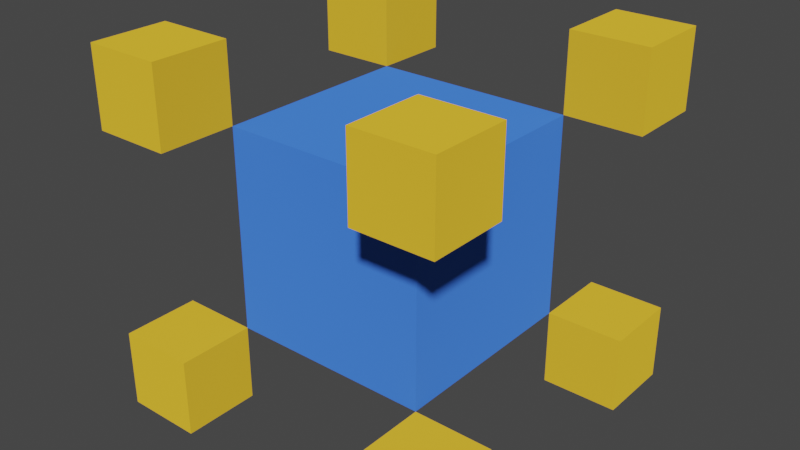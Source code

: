 # Source: cube_every-corner-solar.blend  (saved by Blender 2.90.8; exported with 4.5.12 LTS)
import bpy
from mathutils import Matrix  # noqa: F401  (used for matrix-valued properties, if any)

bpy.ops.wm.read_factory_settings(use_empty=True)
scene = bpy.context.scene
scene.name = 'Scene'

# ---- materials (node trees are filled in below, after node groups)
mat_body = bpy.data.materials.new('body')
mat_body.use_transparent_shadow = False
mat_material_001 = bpy.data.materials.new('Material.001')
mat_material_001.alpha_threshold = 0.0
mat_material_001.use_transparent_shadow = False
mat_material_001.line_color = (0.0, 0.0, 0.0, 1.0)

# ---- material node trees
mat_body.use_nodes = True; mat_body.node_tree.nodes.clear()
_N = mat_body.node_tree.nodes; _L = mat_body.node_tree.links
n0 = _N.new('ShaderNodeOutputMaterial'); n0.name = 'Material Output'; n0.location = (300, 300)
n1 = _N.new('ShaderNodeBsdfDiffuse'); n1.name = 'Diffuse BSDF'; n1.location = (10, 300)
n1.inputs[0].default_value = (0.05286, 0.1846, 0.8, 1.0)
n1.inputs[1].default_value = 0.5
_L.new(n1.outputs[0], n0.inputs[0])
n0.is_active_output = True
mat_material_001.use_nodes = True; mat_material_001.node_tree.nodes.clear()
_N = mat_material_001.node_tree.nodes; _L = mat_material_001.node_tree.links
n0 = _N.new('ShaderNodeOutputMaterial'); n0.name = 'Material Output'; n0.location = (300, 300)
n1 = _N.new('ShaderNodeBsdfDiffuse'); n1.name = 'Diffuse BSDF'; n1.location = (10, 300)
n1.inputs[0].default_value = (0.8, 0.4783, 0.03219, 1.0)
n1.inputs[1].default_value = 0.4
_L.new(n1.outputs[0], n0.inputs[0])
n0.is_active_output = True

# ---- world
world_world = bpy.data.worlds.new('World'); scene.world = world_world
world_world.use_nodes = True; world_world.node_tree.nodes.clear()
_N = world_world.node_tree.nodes; _L = world_world.node_tree.links
n0 = _N.new('ShaderNodeOutputWorld'); n0.name = 'World Output'; n0.location = (300, 300)
n1 = _N.new('ShaderNodeBackground'); n1.name = 'Background'; n1.location = (10, 300)
n1.inputs[0].default_value = (0.05088, 0.05088, 0.05088, 1.0)
_L.new(n1.outputs[0], n0.inputs[0])
n0.is_active_output = True
world_world.color = (0.05088, 0.05088, 0.05088)
world_world.use_sun_shadow = False
world_world.sun_shadow_jitter_overblur = 0.0

# ---- meshes
me_cube_019 = bpy.data.meshes.new('Cube.019')
me_cube_019.from_pydata([(-1.0, -1.0, -1.0), (-1.0, -1.0, 1.0), (-1.0, 1.0, -1.0), (-1.0, 1.0, 1.0), (1.0, -1.0, -1.0), (1.0, -1.0, 1.0), (1.0, 1.0, -1.0), (1.0, 1.0, 1.0)], [], [(0, 1, 3, 2), (2, 3, 7, 6), (6, 7, 5, 4), (4, 5, 1, 0), (2, 6, 4, 0), (7, 3, 1, 5)])
_uv = me_cube_019.uv_layers.new(name='UVMap')
_uv.uv.foreach_set('vector', [0.375, 0.0, 0.625, 0.0, 0.625, 0.25, 0.375, 0.25, 0.375, 0.25, 0.625, 0.25, 0.625, 0.5, 0.375, 0.5, 0.375, 0.5, 0.625, 0.5, 0.625, 0.75, 0.375, 0.75, 0.375, 0.75, 0.625, 0.75, 0.625, 1.0, 0.375, 1.0, 0.125, 0.5, 0.375, 0.5, 0.375, 0.75, 0.125, 0.75, 0.625, 0.5, 0.875, 0.5, 0.875, 0.75, 0.625, 0.75])
me_cube_019.materials.append(mat_body)
me_cube_019.use_remesh_fix_poles = True
me_cube_019.use_remesh_preserve_attributes = False
me_cube_019.use_mirror_vertex_groups = False
me_cube_019.update()
me_cube_020 = bpy.data.meshes.new('Cube.020')
me_cube_020.from_pydata([(1.0, -1.763, 1.0), (1.0, -1.763, 1.763), (1.0, -1.0, 1.0), (1.0, -1.0, 1.763), (1.763, -1.763, 1.0), (1.763, -1.763, 1.763), (1.763, -1.0, 1.0), (1.763, -1.0, 1.763), (-1.763, -1.763, 1.0), (-1.763, -1.763, 1.763), (-1.763, -1.0, 1.0), (-1.763, -1.0, 1.763), (-1.0, -1.763, 1.0), (-1.0, -1.763, 1.763), (-1.0, -1.0, 1.0), (-1.0, -1.0, 1.763), (-1.763, 1.0, 1.0), (-1.763, 1.0, 1.763), (-1.763, 1.763, 1.0), (-1.763, 1.763, 1.763), (-1.0, 1.0, 1.0), (-1.0, 1.0, 1.763), (-1.0, 1.763, 1.0), (-1.0, 1.763, 1.763), (-1.763, 1.0, -1.763), (-1.763, 1.0, -1.0), (-1.763, 1.763, -1.763), (-1.763, 1.763, -1.0), (-1.0, 1.0, -1.763), (-1.0, 1.0, -1.0), (-1.0, 1.763, -1.763), (-1.0, 1.763, -1.0), (1.0, 1.0, -1.763), (1.0, 1.0, -1.0), (1.0, 1.763, -1.763), (1.0, 1.763, -1.0), (1.763, 1.0, -1.763), (1.763, 1.0, -1.0), (1.763, 1.763, -1.763), (1.763, 1.763, -1.0), (1.0, -1.763, -1.763), (1.0, -1.763, -1.0), (1.0, -1.0, -1.763), (1.0, -1.0, -1.0), (1.763, -1.763, -1.763), (1.763, -1.763, -1.0), (1.763, -1.0, -1.763), (1.763, -1.0, -1.0), (1.0, 1.0, 1.0), (1.0, 1.0, 1.763), (1.0, 1.763, 1.0), (1.0, 1.763, 1.763), (1.763, 1.0, 1.0), (1.763, 1.0, 1.763), (1.763, 1.763, 1.0), (1.763, 1.763, 1.763), (-1.763, -1.763, -1.763), (-1.763, -1.763, -1.0), (-1.763, -1.0, -1.763), (-1.763, -1.0, -1.0), (-1.0, -1.763, -1.763), (-1.0, -1.763, -1.0), (-1.0, -1.0, -1.763), (-1.0, -1.0, -1.0)], [], [(0, 1, 3, 2), (2, 3, 7, 6), (6, 7, 5, 4), (4, 5, 1, 0), (2, 6, 4, 0), (7, 3, 1, 5), (8, 9, 11, 10), (10, 11, 15, 14), (14, 15, 13, 12), (12, 13, 9, 8), (10, 14, 12, 8), (15, 11, 9, 13), (16, 17, 19, 18), (18, 19, 23, 22), (22, 23, 21, 20), (20, 21, 17, 16), (18, 22, 20, 16), (23, 19, 17, 21), (24, 25, 27, 26), (26, 27, 31, 30), (30, 31, 29, 28), (28, 29, 25, 24), (26, 30, 28, 24), (31, 27, 25, 29), (32, 33, 35, 34), (34, 35, 39, 38), (38, 39, 37, 36), (36, 37, 33, 32), (34, 38, 36, 32), (39, 35, 33, 37), (40, 41, 43, 42), (42, 43, 47, 46), (46, 47, 45, 44), (44, 45, 41, 40), (42, 46, 44, 40), (47, 43, 41, 45), (48, 49, 51, 50), (50, 51, 55, 54), (54, 55, 53, 52), (52, 53, 49, 48), (50, 54, 52, 48), (55, 51, 49, 53), (56, 57, 59, 58), (58, 59, 63, 62), (62, 63, 61, 60), (60, 61, 57, 56), (58, 62, 60, 56), (63, 59, 57, 61)])
_uv = me_cube_020.uv_layers.new(name='UVMap')
_uv.uv.foreach_set('vector', [0.375, 0.0, 0.625, 0.0, 0.625, 0.25, 0.375, 0.25, 0.375, 0.25, 0.625, 0.25, 0.625, 0.5, 0.375, 0.5, 0.375, 0.5, 0.625, 0.5, 0.625, 0.75, 0.375, 0.75, 0.375, 0.75, 0.625, 0.75, 0.625, 1.0, 0.375, 1.0, 0.125, 0.5, 0.375, 0.5, 0.375, 0.75, 0.125, 0.75, 0.625, 0.5, 0.875, 0.5, 0.875, 0.75, 0.625, 0.75, 0.375, 0.0, 0.625, 0.0, 0.625, 0.25, 0.375, 0.25, 0.375, 0.25, 0.625, 0.25, 0.625, 0.5, 0.375, 0.5, 0.375, 0.5, 0.625, 0.5, 0.625, 0.75, 0.375, 0.75, 0.375, 0.75, 0.625, 0.75, 0.625, 1.0, 0.375, 1.0, 0.125, 0.5, 0.375, 0.5, 0.375, 0.75, 0.125, 0.75, 0.625, 0.5, 0.875, 0.5, 0.875, 0.75, 0.625, 0.75, 0.375, 0.0, 0.625, 0.0, 0.625, 0.25, 0.375, 0.25, 0.375, 0.25, 0.625, 0.25, 0.625, 0.5, 0.375, 0.5, 0.375, 0.5, 0.625, 0.5, 0.625, 0.75, 0.375, 0.75, 0.375, 0.75, 0.625, 0.75, 0.625, 1.0, 0.375, 1.0, 0.125, 0.5, 0.375, 0.5, 0.375, 0.75, 0.125, 0.75, 0.625, 0.5, 0.875, 0.5, 0.875, 0.75, 0.625, 0.75, 0.375, 0.0, 0.625, 0.0, 0.625, 0.25, 0.375, 0.25, 0.375, 0.25, 0.625, 0.25, 0.625, 0.5, 0.375, 0.5, 0.375, 0.5, 0.625, 0.5, 0.625, 0.75, 0.375, 0.75, 0.375, 0.75, 0.625, 0.75, 0.625, 1.0, 0.375, 1.0, 0.125, 0.5, 0.375, 0.5, 0.375, 0.75, 0.125, 0.75, 0.625, 0.5, 0.875, 0.5, 0.875, 0.75, 0.625, 0.75, 0.375, 0.0, 0.625, 0.0, 0.625, 0.25, 0.375, 0.25, 0.375, 0.25, 0.625, 0.25, 0.625, 0.5, 0.375, 0.5, 0.375, 0.5, 0.625, 0.5, 0.625, 0.75, 0.375, 0.75, 0.375, 0.75, 0.625, 0.75, 0.625, 1.0, 0.375, 1.0, 0.125, 0.5, 0.375, 0.5, 0.375, 0.75, 0.125, 0.75, 0.625, 0.5, 0.875, 0.5, 0.875, 0.75, 0.625, 0.75, 0.375, 0.0, 0.625, 0.0, 0.625, 0.25, 0.375, 0.25, 0.375, 0.25, 0.625, 0.25, 0.625, 0.5, 0.375, 0.5, 0.375, 0.5, 0.625, 0.5, 0.625, 0.75, 0.375, 0.75, 0.375, 0.75, 0.625, 0.75, 0.625, 1.0, 0.375, 1.0, 0.125, 0.5, 0.375, 0.5, 0.375, 0.75, 0.125, 0.75, 0.625, 0.5, 0.875, 0.5, 0.875, 0.75, 0.625, 0.75, 0.375, 0.0, 0.625, 0.0, 0.625, 0.25, 0.375, 0.25, 0.375, 0.25, 0.625, 0.25, 0.625, 0.5, 0.375, 0.5, 0.375, 0.5, 0.625, 0.5, 0.625, 0.75, 0.375, 0.75, 0.375, 0.75, 0.625, 0.75, 0.625, 1.0, 0.375, 1.0, 0.125, 0.5, 0.375, 0.5, 0.375, 0.75, 0.125, 0.75, 0.625, 0.5, 0.875, 0.5, 0.875, 0.75, 0.625, 0.75, 0.375, 0.0, 0.625, 0.0, 0.625, 0.25, 0.375, 0.25, 0.375, 0.25, 0.625, 0.25, 0.625, 0.5, 0.375, 0.5, 0.375, 0.5, 0.625, 0.5, 0.625, 0.75, 0.375, 0.75, 0.375, 0.75, 0.625, 0.75, 0.625, 1.0, 0.375, 1.0, 0.125, 0.5, 0.375, 0.5, 0.375, 0.75, 0.125, 0.75, 0.625, 0.5, 0.875, 0.5, 0.875, 0.75, 0.625, 0.75])
me_cube_020.materials.append(mat_material_001)
me_cube_020.use_remesh_fix_poles = True
me_cube_020.use_remesh_preserve_attributes = False
me_cube_020.use_mirror_vertex_groups = False
me_cube_020.update()

# ---- objects
ob_center = bpy.data.objects.new('center', me_cube_019)
ob_smalls = bpy.data.objects.new('smalls', me_cube_020)

# ---- transforms, parenting, visibility, modifiers, constraints
ob_center.location = (0.0, 0.0, 0.0)
ob_center.lineart.crease_threshold = 0.0
ob_smalls.location = (0.0, 0.0, 0.0)
ob_smalls.lineart.crease_threshold = 0.0

# ---- collection membership
scene.collection.objects.link(ob_center)
scene.collection.objects.link(ob_smalls)

# ---- scene / render settings (as saved in the file)
scene.frame_start = 1; scene.frame_end = 250; scene.frame_set(1)
scene.render.engine = 'BLENDER_EEVEE_NEXT'
scene.cycles.use_denoising = False
scene.cycles.samples = 128
scene.cycles.sampling_pattern = 'TABULATED_SOBOL'
scene.cycles.use_adaptive_sampling = False
scene.cycles.use_light_tree = False
scene.view_settings.view_transform = 'Filmic'
bpy.context.view_layer.update()

# ---- added for rendering (the .blend has no active camera and no usable light): camera, sun
cam_auto = bpy.data.cameras.new('AutoCamera')
cam_auto.lens = 50.0
cam_auto.sensor_width = 36.0
cam_auto.clip_end = 1000.0
ob_auto_camera = bpy.data.objects.new('AutoCamera', cam_auto)
scene.collection.objects.link(ob_auto_camera)
ob_auto_camera.location = (5.65167, -6.782, 4.52133)
ob_auto_camera.rotation_euler = (1.09748, -7.21219e-08, 0.694738)
scene.camera = ob_auto_camera
light_auto_sun = bpy.data.lights.new('AutoSun', 'SUN')
light_auto_sun.energy = 3.0
light_auto_sun.angle = 0.0523599
ob_auto_sun = bpy.data.objects.new('AutoSun', light_auto_sun)
scene.collection.objects.link(ob_auto_sun)
ob_auto_sun.rotation_euler = (0.872665, 0.174533, 0.523599)
bpy.context.view_layer.update()
